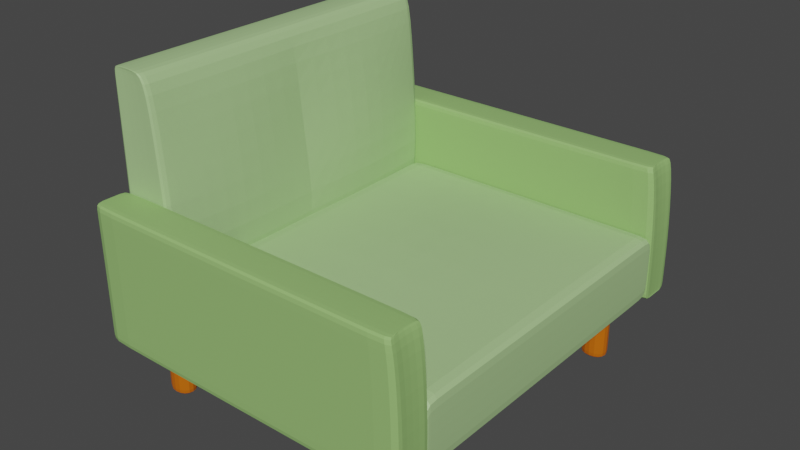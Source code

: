 # Source: Couch_Small.blend  (saved by Blender 3.5.10; exported with 4.5.12 LTS)
import bpy
from mathutils import Matrix  # noqa: F401  (used for matrix-valued properties, if any)

bpy.ops.wm.read_factory_settings(use_empty=True)
scene = bpy.context.scene
scene.name = 'Scene'

# ---- collections
col_collection = bpy.data.collections.new('Collection'); scene.collection.children.link(col_collection)

# ---- materials (node trees are filled in below, after node groups)
mat_material_002 = bpy.data.materials.new('Material.002')
mat_material_002.use_transparent_shadow = False
mat_material = bpy.data.materials.new('Material')
mat_material.alpha_threshold = 0.0
mat_material.use_transparent_shadow = False
mat_material.roughness = 0.5
mat_material.line_color = (0.0, 0.0, 0.0, 1.0)
mat_material_003 = bpy.data.materials.new('Material.003')
mat_material_003.use_transparent_shadow = False

# ---- material node trees
mat_material_002.use_nodes = True; mat_material_002.node_tree.nodes.clear()
_N = mat_material_002.node_tree.nodes; _L = mat_material_002.node_tree.links
n0 = _N.new('ShaderNodeBsdfPrincipled'); n0.name = 'Principled BSDF'; n0.location = (10, 300)
n0.distribution = 'GGX'
n0.subsurface_method = 'RANDOM_WALK_SKIN'
n0.inputs[0].default_value = (0.3005, 0.5271, 0.1683, 1.0)
n0.inputs[3].default_value = 1.45
n0.inputs[27].default_value = (0.0, 0.0, 0.0, 1.0)
n0.inputs[28].default_value = 1.0
n1 = _N.new('ShaderNodeOutputMaterial'); n1.name = 'Material Output'; n1.location = (300, 300)
_L.new(n0.outputs[0], n1.inputs[0])
n1.is_active_output = True
mat_material.use_nodes = True; mat_material.node_tree.nodes.clear()
_N = mat_material.node_tree.nodes; _L = mat_material.node_tree.links
n0 = _N.new('ShaderNodeOutputMaterial'); n0.name = 'Material Output'; n0.location = (300, 300)
n1 = _N.new('ShaderNodeBsdfPrincipled'); n1.name = 'Principled BSDF'; n1.location = (10, 300)
n1.distribution = 'GGX'
n1.subsurface_method = 'RANDOM_WALK_SKIN'
n1.inputs[0].default_value = (0.3968, 0.6038, 0.2705, 1.0)
n1.inputs[3].default_value = 1.45
n1.inputs[27].default_value = (0.0, 0.0, 0.0, 1.0)
n1.inputs[28].default_value = 1.0
_L.new(n1.outputs[0], n0.inputs[0])
n0.is_active_output = True
mat_material_003.use_nodes = True; mat_material_003.node_tree.nodes.clear()
_N = mat_material_003.node_tree.nodes; _L = mat_material_003.node_tree.links
n0 = _N.new('ShaderNodeBsdfPrincipled'); n0.name = 'Principled BSDF'; n0.location = (10, 300)
n0.distribution = 'GGX'
n0.subsurface_method = 'RANDOM_WALK_SKIN'
n0.inputs[0].default_value = (0.6038, 0.1329, 0.0, 1.0)
n0.inputs[3].default_value = 1.45
n0.inputs[27].default_value = (0.0, 0.0, 0.0, 1.0)
n0.inputs[28].default_value = 1.0
n1 = _N.new('ShaderNodeOutputMaterial'); n1.name = 'Material Output'; n1.location = (300, 300)
_L.new(n0.outputs[0], n1.inputs[0])
n1.is_active_output = True

# ---- world
world_world = bpy.data.worlds.new('World'); scene.world = world_world
world_world.use_nodes = True; world_world.node_tree.nodes.clear()
_N = world_world.node_tree.nodes; _L = world_world.node_tree.links
n0 = _N.new('ShaderNodeOutputWorld'); n0.name = 'World Output'; n0.location = (300, 300)
n1 = _N.new('ShaderNodeBackground'); n1.name = 'Background'; n1.location = (10, 300)
n1.inputs[0].default_value = (0.05088, 0.05088, 0.05088, 1.0)
_L.new(n1.outputs[0], n0.inputs[0])
n0.is_active_output = True
world_world.color = (0.05088, 0.05088, 0.05088)
world_world.use_sun_shadow = False
world_world.sun_shadow_jitter_overblur = 0.0

# ---- meshes
me_cube_002 = bpy.data.meshes.new('Cube.002')
me_cube_002.from_pydata([(1.208, 2.031, 1.0), (1.208, 1.65, 1.0), (1.236, 2.031, 1.0), (1.146, 2.031, 2.911), (1.208, 2.031, -0.9279), (1.208, 2.031, -1.0), (1.236, 2.031, -0.9279), (1.208, 1.65, -0.9279), (1.208, 1.65, -1.0), (1.236, 1.65, -0.9279), (1.236, 1.65, -1.0), (1.236, 1.65, 1.0), (-2.04, 1.65, -0.9279), (-2.04, 1.65, -1.0), (-2.04, 1.65, 1.0), (-2.065, 1.65, -0.9279), (-2.065, 1.65, 1.0), (-2.065, 1.65, -1.0), (-2.065, 2.031, -0.9279), (-2.065, 2.031, -1.0), (-2.065, 2.031, 1.0), (-2.04, 2.031, -0.9279), (-2.04, 2.031, -1.0), (-2.04, 2.031, 1.0), (-2.056, 2.031, 2.911), (-2.071, 2.031, 2.948), (1.205, 2.031, 2.911), (-2.065, 2.031, 2.911), (-2.065, 2.031, 2.948), (-2.065, 1.65, 2.911), (-2.065, 1.65, 2.948), (-2.056, 1.65, 2.911), (-2.071, 1.65, 2.948), (1.205, 1.65, 2.911), (1.174, 1.65, 2.948), (1.146, 1.65, 2.911), (1.084, 1.65, 2.948), (1.084, 2.031, 2.948), (1.174, 2.031, 2.948), (1.236, 2.031, -1.0), (1.206, 1.665, 1.0), (1.206, 1.665, -1.0), (-1.638, 1.665, 1.0), (-1.638, 1.665, -1.0), (-1.638, 0.0, -1.0), (1.206, 0.0, 1.0), (-1.638, 0.0, 1.0), (1.206, 0.0, -1.0), (1.186, 1.665, -1.0), (1.186, 1.665, 1.0), (1.186, 0.0, -1.0), (1.186, 0.0, 1.0), (-1.638, 1.672, 1.0), (1.206, 1.672, -1.0), (-1.638, 1.672, -1.0), (1.206, 1.672, 1.0), (1.186, 1.672, 1.0), (1.186, 1.672, -1.0), (-1.497, 1.665, -1.0), (-1.497, 0.0, -1.0), (-1.497, 1.665, 1.0), (-1.427, 0.0, 1.0), (-1.497, 1.672, -1.0), (-1.427, 1.672, 1.0), (-0.1556, 1.665, 1.0), (-0.1556, 0.0, 1.334), (-0.1556, 1.672, 1.0), (-0.1556, 1.665, -1.0), (-0.1556, 0.0, -1.0), (-0.1556, 1.672, -1.0), (-1.44, 0.0, 1.0), (-1.671, 0.0, -1.0), (-2.064, 0.0, 1.0), (-1.573, 0.0, 3.562), (-1.44, 0.8436, 1.0), (-1.51, 1.687, 1.0), (-1.464, 0.8436, 3.562), (-1.671, 0.8436, -1.0), (-1.671, 1.687, -1.0), (-2.064, 0.8436, -1.0), (-2.064, 0.0, -1.0), (-2.064, 1.687, -1.0), (-2.064, 0.8436, 1.0), (-2.064, 1.687, 1.0), (-2.064, 0.8436, 3.562), (-2.064, 1.687, 3.562), (-2.064, 0.0, 3.562), (-2.064, 0.8436, 6.124), (-2.064, 1.687, 6.124), (-2.064, 0.0, 6.124), (-2.064, 0.8436, 6.274), (-2.064, 1.687, 6.274), (-2.064, 0.0, 6.274), (-1.765, 0.8436, 6.274), (-1.765, 1.687, 6.274), (-1.765, 0.0, 6.274), (-1.637, 0.8436, 6.124), (-1.637, 0.0, 6.124), (-1.637, 1.687, 6.124), (-1.637, 1.665, 6.124), (-1.573, 1.687, 3.562), (-1.573, 1.665, 3.562), (-1.51, 1.665, 1.0), (-2.064, 1.665, 3.562), (-2.064, 1.665, 6.124), (-2.064, 1.665, 1.0), (-2.064, 1.665, -1.0), (-1.671, 1.665, -1.0), (-2.064, 1.665, 6.274), (-1.765, 1.665, 6.274), (-1.926, 1.387, -2.922), (-1.926, 1.617, -2.922), (-1.646, 1.387, -2.922), (-1.926, 1.387, -2.922), (-1.646, 1.387, -2.922), (-1.926, 1.617, -2.922), (-1.926, 1.387, -0.9936), (-1.926, 1.387, -0.9936), (-1.646, 1.387, -0.9936), (-1.926, 1.617, -0.9936), (-1.926, 1.617, -0.9936), (-1.646, 1.617, -0.9936), (-1.646, 1.617, -2.922), (-1.646, 1.617, -0.9936), (-1.646, 1.387, -0.9936), (-1.646, 1.617, -2.922), (0.6743, 1.387, -2.922), (0.6743, 1.617, -2.922), (0.9544, 1.387, -2.922), (0.6743, 1.387, -2.922), (0.6743, 1.387, -0.8702), (0.6743, 1.617, -2.922), (0.9544, 1.387, -2.922), (0.9544, 1.387, -0.8702), (0.9544, 1.617, -2.922), (0.9544, 1.617, -2.922), (0.9544, 1.617, -0.8702), (0.9544, 1.617, -0.9936), (0.6743, 1.617, -0.8702), (0.6743, 1.617, -0.9936), (0.6743, 1.387, -0.9936), (0.9544, 1.387, -0.9936)], [], [(1, 0, 3, 35), (4, 0, 1, 7), (0, 2, 26, 3), (6, 2, 0, 4), (5, 4, 7, 8), (39, 6, 4, 5), (8, 7, 9, 10), (7, 1, 11, 9), (10, 9, 12, 13), (9, 11, 14, 12), (13, 12, 15, 17), (12, 14, 16, 15), (15, 16, 20, 18), (17, 15, 18, 19), (19, 18, 21, 22), (18, 20, 23, 21), (22, 21, 6, 39), (21, 23, 2, 6), (2, 23, 24, 26), (23, 20, 27, 24), (26, 24, 25, 38), (24, 27, 28, 25), (20, 16, 29, 27), (27, 29, 30, 28), (16, 14, 31, 29), (29, 31, 32, 30), (31, 33, 34, 32), (14, 11, 33, 31), (33, 35, 36, 34), (11, 1, 35, 33), (35, 3, 37, 36), (37, 38, 34, 36), (3, 26, 38, 37), (38, 25, 32, 34), (25, 28, 30, 32), (19, 22, 13, 17), (22, 39, 10, 13), (39, 5, 8, 10), (54, 52, 42, 43), (48, 49, 40, 41), (53, 55, 45, 47), (57, 53, 47, 50), (63, 52, 46, 61), (55, 56, 51, 45), (69, 57, 50, 68), (67, 64, 49, 48), (67, 48, 57, 69), (40, 49, 56, 55), (60, 42, 52, 63), (48, 41, 53, 57), (41, 40, 55, 53), (44, 46, 52, 54), (64, 60, 63, 66), (43, 58, 62, 54), (43, 42, 60, 58), (54, 62, 59, 44), (66, 63, 61, 65), (56, 66, 65, 51), (49, 64, 66, 56), (58, 67, 69, 62), (58, 60, 64, 67), (62, 69, 68, 59), (71, 77, 74, 70), (71, 70, 72, 80), (72, 70, 73, 86), (70, 74, 76, 73), (74, 75, 100, 76), (77, 78, 75, 74), (77, 71, 80, 79), (78, 77, 79, 81), (80, 72, 82, 79), (79, 82, 83, 81), (83, 82, 84, 85), (82, 72, 86, 84), (85, 84, 87, 88), (84, 86, 89, 87), (88, 87, 90, 91), (87, 89, 92, 90), (93, 94, 91, 90), (95, 93, 90, 92), (96, 98, 94, 93), (97, 96, 93, 95), (73, 76, 96, 97), (76, 100, 98, 96), (100, 101, 99, 98), (98, 99, 109, 94), (75, 102, 101, 100), (101, 103, 104, 99), (102, 105, 103, 101), (103, 85, 88, 104), (105, 83, 85, 103), (81, 83, 105, 106), (102, 107, 106, 105), (107, 78, 81, 106), (78, 107, 102, 75), (104, 88, 91, 108), (99, 104, 108, 109), (94, 109, 108, 91), (89, 97, 95, 92), (86, 73, 97, 89), (110, 113, 115, 111), (111, 125, 112, 110), (112, 114, 113, 110), (114, 118, 116, 113), (113, 116, 119, 115), (118, 124, 117, 116), (116, 117, 120, 119), (115, 119, 121, 122), (119, 120, 123, 121), (122, 121, 118, 114), (121, 123, 124, 118), (123, 120, 117, 124), (111, 115, 122, 125), (125, 122, 114, 112), (126, 129, 131, 127), (127, 135, 128, 126), (128, 132, 129, 126), (129, 130, 138, 131), (132, 133, 130, 129), (135, 134, 132, 128), (134, 136, 133, 132), (127, 131, 134, 135), (131, 138, 136, 134), (136, 137, 141, 133), (138, 139, 137, 136), (130, 140, 139, 138), (137, 139, 140, 141), (133, 141, 140, 130)])
me_cube_002.polygons.foreach_set('material_index', [0, 0, 0, 0, 0, 0, 0, 0, 0, 0, 0, 0, 0, 0, 0, 0, 0, 0, 0, 0, 0, 0, 0, 0, 0, 0, 0, 0, 0, 0, 0, 0, 0, 0, 0, 0, 0, 0, 1, 1, 1, 1, 1, 1, 1, 1, 1, 1, 1, 1, 1, 1, 1, 1, 1, 1, 1, 1, 1, 1, 1, 1, 1, 1, 1, 1, 1, 1, 1, 1, 1, 1, 1, 1, 1, 1, 1, 1, 1, 1, 1, 1, 1, 1, 1, 1, 1, 1, 1, 1, 1, 1, 1, 1, 1, 1, 1, 1, 1, 1, 2, 2, 2, 2, 2, 2, 2, 2, 2, 2, 2, 2, 2, 2, 2, 2, 2, 2, 2, 2, 2, 2, 2, 2, 2, 2, 2, 2])
_uv = me_cube_002.uv_layers.new(name='UVMap')
_uv.uv.foreach_set('vector', [0.625, 0.75, 0.625, 0.5, 0.625, 0.5, 0.625, 0.75, 0.5, 0.5, 0.625, 0.5, 0.625, 0.75, 0.5, 0.75, 0.625, 0.5, 0.625, 0.375, 0.625, 0.375, 0.625, 0.5, 0.5, 0.375, 0.625, 0.375, 0.625, 0.5, 0.5, 0.5, 0.375, 0.5, 0.5, 0.5, 0.5, 0.75, 0.375, 0.75, 0.375, 0.375, 0.5, 0.375, 0.5, 0.5, 0.375, 0.5, 0.375, 0.75, 0.5, 0.75, 0.5, 0.875, 0.375, 0.875, 0.5, 0.75, 0.625, 0.75, 0.625, 0.875, 0.5, 0.875, 0.375, 0.875, 0.5, 0.875, 0.5, 0.9377, 0.375, 0.9377, 0.5, 0.875, 0.625, 0.875, 0.625, 0.9377, 0.5, 0.9377, 0.375, 0.9377, 0.5, 0.9377, 0.5, 1.0, 0.375, 1.0, 0.5, 0.9377, 0.625, 0.9377, 0.625, 1.0, 0.5, 1.0, 0.5, 0.0, 0.625, 0.0, 0.625, 0.25, 0.5, 0.25, 0.375, 0.0, 0.5, 0.0, 0.5, 0.25, 0.375, 0.25, 0.375, 0.25, 0.5, 0.25, 0.5, 0.3123, 0.375, 0.3123, 0.5, 0.25, 0.625, 0.25, 0.625, 0.3123, 0.5, 0.3123, 0.375, 0.3123, 0.5, 0.3123, 0.5, 0.375, 0.375, 0.375, 0.5, 0.3123, 0.625, 0.3123, 0.625, 0.375, 0.5, 0.375, 0.625, 0.375, 0.625, 0.3123, 0.625, 0.3123, 0.625, 0.375, 0.625, 0.3123, 0.625, 0.25, 0.625, 0.25, 0.625, 0.3123, 0.625, 0.375, 0.625, 0.3123, 0.625, 0.3123, 0.625, 0.375, 0.625, 0.3123, 0.625, 0.25, 0.625, 0.25, 0.625, 0.3123, 0.625, 0.25, 0.625, 0.0, 0.625, 0.0, 0.625, 0.25, 0.625, 0.25, 0.625, 0.0, 0.625, 0.0, 0.625, 0.25, 0.625, 1.0, 0.625, 0.9377, 0.625, 0.9377, 0.625, 1.0, 0.625, 1.0, 0.625, 0.9377, 0.625, 0.9377, 0.625, 1.0, 0.625, 0.9377, 0.625, 0.875, 0.625, 0.875, 0.625, 0.9377, 0.625, 0.9377, 0.625, 0.875, 0.625, 0.875, 0.625, 0.9377, 0.625, 0.875, 0.625, 0.75, 0.625, 0.75, 0.625, 0.875, 0.625, 0.875, 0.625, 0.75, 0.625, 0.75, 0.625, 0.875, 0.625, 0.75, 0.625, 0.5, 0.625, 0.5, 0.625, 0.75, 0.625, 0.5, 0.75, 0.5, 0.75, 0.75, 0.625, 0.75, 0.625, 0.5, 0.625, 0.375, 0.625, 0.375, 0.625, 0.5, 0.75, 0.5, 0.8127, 0.5, 0.8127, 0.75, 0.75, 0.75, 0.8127, 0.5, 0.875, 0.5, 0.875, 0.75, 0.8127, 0.75, 0.125, 0.5, 0.1873, 0.5, 0.1873, 0.75, 0.125, 0.75, 0.1873, 0.5, 0.25, 0.5, 0.25, 0.75, 0.1873, 0.75, 0.25, 0.5, 0.375, 0.5, 0.375, 0.75, 0.25, 0.75, 0.375, 0.1882, 0.625, 0.1882, 0.625, 0.25, 0.375, 0.25, 0.375, 0.375, 0.625, 0.375, 0.625, 0.5, 0.375, 0.5, 0.375, 0.5618, 0.625, 0.5618, 0.625, 0.625, 0.375, 0.625, 0.25, 0.5618, 0.375, 0.5618, 0.375, 0.625, 0.25, 0.625, 0.8125, 0.5618, 0.875, 0.5618, 0.875, 0.625, 0.8125, 0.625, 0.625, 0.5618, 0.75, 0.5618, 0.75, 0.625, 0.625, 0.625, 0.2188, 0.5618, 0.25, 0.5618, 0.25, 0.625, 0.2188, 0.625, 0.375, 0.3438, 0.625, 0.3438, 0.625, 0.375, 0.375, 0.375, 0.2188, 0.5, 0.25, 0.5, 0.25, 0.5618, 0.2188, 0.5618, 0.625, 0.5, 0.75, 0.5, 0.75, 0.5618, 0.625, 0.5618, 0.8125, 0.5, 0.875, 0.5, 0.875, 0.5618, 0.8125, 0.5618, 0.25, 0.5, 0.375, 0.5, 0.375, 0.5618, 0.25, 0.5618, 0.375, 0.5, 0.625, 0.5, 0.625, 0.5618, 0.375, 0.5618, 0.375, 0.125, 0.625, 0.125, 0.625, 0.1882, 0.375, 0.1882, 0.7812, 0.5, 0.8125, 0.5, 0.8125, 0.5618, 0.7812, 0.5618, 0.125, 0.5, 0.1875, 0.5, 0.1875, 0.5618, 0.125, 0.5618, 0.375, 0.25, 0.625, 0.25, 0.625, 0.3125, 0.375, 0.3125, 0.125, 0.5618, 0.1875, 0.5618, 0.1875, 0.625, 0.125, 0.625, 0.7812, 0.5618, 0.8125, 0.5618, 0.8125, 0.625, 0.7812, 0.625, 0.75, 0.5618, 0.7812, 0.5618, 0.7812, 0.625, 0.75, 0.625, 0.75, 0.5, 0.7812, 0.5, 0.7812, 0.5618, 0.75, 0.5618, 0.1875, 0.5, 0.2188, 0.5, 0.2188, 0.5618, 0.1875, 0.5618, 0.375, 0.3125, 0.625, 0.3125, 0.625, 0.3438, 0.375, 0.3438, 0.1875, 0.5618, 0.2188, 0.5618, 0.2188, 0.625, 0.1875, 0.625, 0.375, 0.125, 0.375, 0.1562, 0.625, 0.1562, 0.625, 0.125, 0.375, 0.125, 0.625, 0.125, 0.625, 0.125, 0.375, 0.125, 0.625, 0.125, 0.625, 0.125, 0.625, 0.125, 0.625, 0.125, 0.625, 0.125, 0.625, 0.1562, 0.625, 0.1562, 0.625, 0.125, 0.625, 0.1562, 0.625, 0.1875, 0.625, 0.1875, 0.625, 0.1562, 0.375, 0.1562, 0.375, 0.1875, 0.625, 0.1875, 0.625, 0.1562, 0.375, 0.1562, 0.375, 0.125, 0.375, 0.125, 0.375, 0.1562, 0.375, 0.1875, 0.375, 0.1562, 0.375, 0.1562, 0.375, 0.1875, 0.375, 0.125, 0.625, 0.125, 0.625, 0.1562, 0.375, 0.1562, 0.375, 0.1562, 0.625, 0.1562, 0.625, 0.1875, 0.375, 0.1875, 0.625, 0.1875, 0.625, 0.1562, 0.625, 0.1562, 0.625, 0.1875, 0.625, 0.1562, 0.625, 0.125, 0.625, 0.125, 0.625, 0.1562, 0.625, 0.1875, 0.625, 0.1562, 0.625, 0.1562, 0.625, 0.1875, 0.625, 0.1562, 0.625, 0.125, 0.625, 0.125, 0.625, 0.1562, 0.625, 0.1875, 0.625, 0.1562, 0.625, 0.1562, 0.625, 0.1875, 0.625, 0.1562, 0.625, 0.125, 0.625, 0.125, 0.625, 0.1562, 0.625, 0.1562, 0.625, 0.1875, 0.625, 0.1875, 0.625, 0.1562, 0.625, 0.125, 0.625, 0.1562, 0.625, 0.1562, 0.625, 0.125, 0.625, 0.1562, 0.625, 0.1875, 0.625, 0.1875, 0.625, 0.1562, 0.625, 0.125, 0.625, 0.1562, 0.625, 0.1562, 0.625, 0.125, 0.625, 0.125, 0.625, 0.1562, 0.625, 0.1562, 0.625, 0.125, 0.625, 0.1562, 0.625, 0.1875, 0.625, 0.1875, 0.625, 0.1562, 0.625, 0.1875, 0.625, 0.25, 0.625, 0.25, 0.625, 0.1875, 0.625, 0.1875, 0.625, 0.25, 0.625, 0.25, 0.625, 0.1875, 0.625, 0.1875, 0.625, 0.25, 0.625, 0.25, 0.625, 0.1875, 0.625, 0.25, 0.625, 0.25, 0.625, 0.25, 0.625, 0.25, 0.625, 0.25, 0.625, 0.25, 0.625, 0.25, 0.625, 0.25, 0.625, 0.25, 0.625, 0.1875, 0.625, 0.1875, 0.625, 0.25, 0.625, 0.25, 0.625, 0.1875, 0.625, 0.1875, 0.625, 0.25, 0.375, 0.1875, 0.625, 0.1875, 0.625, 0.25, 0.375, 0.25, 0.625, 0.25, 0.375, 0.25, 0.375, 0.25, 0.625, 0.25, 0.375, 0.25, 0.375, 0.1875, 0.375, 0.1875, 0.375, 0.25, 0.375, 0.1875, 0.375, 0.25, 0.625, 0.25, 0.625, 0.1875, 0.625, 0.25, 0.625, 0.1875, 0.625, 0.1875, 0.625, 0.25, 0.625, 0.25, 0.625, 0.25, 0.625, 0.25, 0.625, 0.25, 0.625, 0.1875, 0.625, 0.25, 0.625, 0.25, 0.625, 0.1875, 0.625, 0.125, 0.625, 0.125, 0.625, 0.125, 0.625, 0.125, 0.625, 0.125, 0.625, 0.125, 0.625, 0.125, 0.625, 0.125, 0.375, 0.0, 0.375, 0.0, 0.375, 0.25, 0.375, 0.25, 0.125, 0.5, 0.375, 0.5, 0.375, 0.75, 0.125, 0.75, 0.375, 0.75, 0.375, 0.75, 0.375, 1.0, 0.375, 1.0, 0.375, 0.75, 0.625, 0.75, 0.625, 1.0, 0.375, 1.0, 0.375, 0.0, 0.625, 0.0, 0.625, 0.25, 0.375, 0.25, 0.625, 0.75, 0.625, 0.75, 0.625, 1.0, 0.625, 1.0, 0.625, 0.0, 0.625, 0.0, 0.625, 0.25, 0.625, 0.25, 0.375, 0.25, 0.625, 0.25, 0.625, 0.5, 0.375, 0.5, 0.625, 0.25, 0.625, 0.25, 0.625, 0.5, 0.625, 0.5, 0.375, 0.5, 0.625, 0.5, 0.625, 0.75, 0.375, 0.75, 0.625, 0.5, 0.625, 0.5, 0.625, 0.75, 0.625, 0.75, 0.625, 0.5, 0.875, 0.5, 0.875, 0.75, 0.625, 0.75, 0.375, 0.25, 0.375, 0.25, 0.375, 0.5, 0.375, 0.5, 0.375, 0.5, 0.375, 0.5, 0.375, 0.75, 0.375, 0.75, 0.375, 0.0, 0.375, 0.0, 0.375, 0.25, 0.375, 0.25, 0.125, 0.5, 0.375, 0.5, 0.375, 0.75, 0.125, 0.75, 0.375, 0.75, 0.375, 0.75, 0.375, 1.0, 0.375, 1.0, 0.375, 0.0, 0.5, 0.0, 0.5, 0.25, 0.375, 0.25, 0.375, 0.75, 0.5, 0.75, 0.5, 1.0, 0.375, 1.0, 0.375, 0.5, 0.375, 0.5, 0.375, 0.75, 0.375, 0.75, 0.375, 0.5, 0.5, 0.5, 0.5, 0.75, 0.375, 0.75, 0.375, 0.25, 0.375, 0.25, 0.375, 0.5, 0.375, 0.5, 0.375, 0.25, 0.5, 0.25, 0.5, 0.5, 0.375, 0.5, 0.5, 0.5, 0.625, 0.5, 0.625, 0.75, 0.5, 0.75, 0.5, 0.25, 0.625, 0.25, 0.625, 0.5, 0.5, 0.5, 0.5, 0.0, 0.625, 0.0, 0.625, 0.25, 0.5, 0.25, 0.625, 0.5, 0.875, 0.5, 0.875, 0.75, 0.625, 0.75, 0.5, 0.75, 0.625, 0.75, 0.625, 1.0, 0.5, 1.0])
me_cube_002.materials.append(mat_material_002)
me_cube_002.materials.append(mat_material)
me_cube_002.materials.append(mat_material_003)
me_cube_002.use_mirror_vertex_groups = False
me_cube_002.update()

# ---- objects
ob_arm_rests = bpy.data.objects.new('Arm rests', me_cube_002)

# ---- transforms, parenting, visibility, modifiers, constraints
ob_arm_rests.location = (0.0, 0.0, 0.3029)
ob_arm_rests.scale = (0.307, 0.3005, 0.1042)
ob_arm_rests.lock_rotations_4d = False
ob_arm_rests.empty_display_type = 'ARROWS'
ob_arm_rests.lineart.crease_threshold = 0.0
_m = ob_arm_rests.modifiers.new('Mirror', 'MIRROR')
_m.use_axis = (False, True, False)
_m = ob_arm_rests.modifiers.new('Subdivision', 'SUBSURF')

# ---- collection membership
col_collection.objects.link(ob_arm_rests)

# ---- scene / render settings (as saved in the file)
scene.frame_start = 1; scene.frame_end = 250; scene.frame_set(0)
scene.render.engine = 'BLENDER_EEVEE_NEXT'
scene.cycles.sampling_pattern = 'TABULATED_SOBOL'
scene.cycles.use_light_tree = False
scene.view_settings.view_transform = 'Filmic'
bpy.context.view_layer.update()

# ---- added for rendering (the .blend has no active camera and no usable light): camera, sun
cam_auto = bpy.data.cameras.new('AutoCamera')
cam_auto.lens = 50.0
cam_auto.sensor_width = 36.0
cam_auto.clip_end = 1000.0
ob_auto_camera = bpy.data.objects.new('AutoCamera', cam_auto)
scene.collection.objects.link(ob_auto_camera)
ob_auto_camera.location = (1.5871, -2.05837, 1.84968)
ob_auto_camera.rotation_euler = (1.09748, -7.21219e-08, 0.694738)
scene.camera = ob_auto_camera
light_auto_sun = bpy.data.lights.new('AutoSun', 'SUN')
light_auto_sun.energy = 3.0
light_auto_sun.angle = 0.0523599
ob_auto_sun = bpy.data.objects.new('AutoSun', light_auto_sun)
scene.collection.objects.link(ob_auto_sun)
ob_auto_sun.rotation_euler = (0.872665, 0.174533, 0.523599)
bpy.context.view_layer.update()
